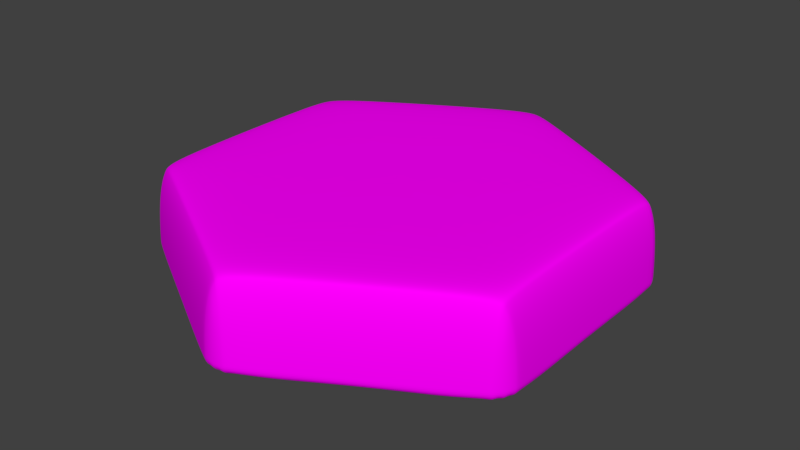 # Source: HEX_Base_Grass.blend  (saved by Blender 2.79.0; exported with 4.5.12 LTS)
import bpy
from mathutils import Matrix  # noqa: F401  (used for matrix-valued properties, if any)

bpy.ops.wm.read_factory_settings(use_empty=True)
scene = bpy.context.scene
scene.name = 'Scene'

# ---- collections
col_collection_10 = bpy.data.collections.new('Collection 10'); scene.collection.children.link(col_collection_10)

# ---- images (referenced by path relative to the original .blend; pixels are not part of the script)
import os
ASSET_DIR = os.environ.get("B2B_ASSET_DIR", "")  # directory of the original .blend (textures are referenced by path, not embedded)
HERE = os.path.dirname(os.path.abspath(__file__))  # packed textures are extracted next to this script under _unpacked/

def load_image(name, relpath, width, height, colorspace="sRGB"):
    """Load a texture the original file referenced (path relative to the .blend, or extracted next to this script)."""
    p = next((c for c in (os.path.join(HERE, relpath), os.path.join(ASSET_DIR, relpath)) if relpath and os.path.exists(c)), "")
    if p:
        img = bpy.data.images.load(p, check_existing=True)
        img.name = name
    else:  # same state as the original file: an image datablock whose file is absent (Cycles renders it pink)
        img = bpy.data.images.new(name, width, height)
        img.source = "FILE"
        img.filepath = "//" + (relpath or name)
    img.colorspace_settings.name = colorspace
    return img
img_hex_base_grass_png_001 = load_image('HEX_Base_Grass.png.001', 'HEX_Base_Grass_TEST.png', 1024, 1024, 'sRGB')

# ---- materials (node trees are filled in below, after node groups)
mat_hex_base_grass = bpy.data.materials.new('HEX_Base_Grass')
mat_hex_base_grass.alpha_threshold = 0.0
mat_hex_base_grass.roughness = 0.5

# ---- material node trees
mat_hex_base_grass.use_nodes = True; mat_hex_base_grass.node_tree.nodes.clear()
_N = mat_hex_base_grass.node_tree.nodes; _L = mat_hex_base_grass.node_tree.links
n0 = _N.new('ShaderNodeOutputMaterial'); n0.name = 'Material Output'; n0.location = (300, 300)
n1 = _N.new('ShaderNodeBsdfDiffuse'); n1.name = 'Diffuse BSDF'; n1.location = (10, 300)
n2 = _N.new('ShaderNodeTexImage'); n2.name = 'Image Texture'; n2.location = (-347, 386)
n2.width = 252
n2.image = img_hex_base_grass_png_001
_L.new(n1.outputs[0], n0.inputs[0])
_L.new(n2.outputs[0], n1.inputs[0])
n0.is_active_output = True

# ---- world
world_world = bpy.data.worlds.new('World'); scene.world = world_world
world_world.color = (0.05088, 0.05088, 0.05088)
world_world.use_sun_shadow = False
world_world.sun_shadow_jitter_overblur = 0.0
world_world.cycles.sampling_method = 'MANUAL'

# ---- meshes
me_cylinder_005 = bpy.data.meshes.new('Cylinder.005')
me_cylinder_005.from_pydata([(-0.104, 1.32, -0.1408), (0.104, 1.32, -0.1408), (-0.05627, 1.338, -0.1408), (-1.339e-10, 1.345, -0.1408), (0.05627, 1.338, -0.1408), (7.317e-09, 1.241, 0.009213), (0.104, 1.32, -0.1109), (-0.104, 1.32, -0.1109), (0.03979, 1.269, 7.358e-05), (0.07353, 1.293, -0.02595), (-0.03979, 1.269, 7.361e-05), (1.104e-08, 1.297, -0.01096), (0.02952, 1.316, -0.03206), (1.477e-08, 1.325, -0.04153), (0.05627, 1.341, -0.1109), (2.222e-08, 1.349, -0.1109), (0.09607, 1.311, -0.06491), (0.04572, 1.332, -0.06376), (1.477e-08, 1.338, -0.06615), (-0.09607, 1.311, -0.06491), (-0.07353, 1.293, -0.02595), (-0.05627, 1.341, -0.1109), (-0.04572, 1.332, -0.06376), (-0.02952, 1.316, -0.03206), (1.091, 0.75, -0.1408), (1.195, 0.5699, -0.1408), (1.131, 0.7179, -0.1408), (1.165, 0.6724, -0.1408), (1.187, 0.6204, -0.1408), (1.075, 0.6207, 0.009213), (1.195, 0.5699, -0.1109), (1.091, 0.75, -0.1109), (1.119, 0.5998, 7.358e-05), (1.157, 0.5829, -0.02595), (1.079, 0.6688, 7.361e-05), (1.123, 0.6487, -0.01096), (1.154, 0.6324, -0.03206), (1.148, 0.6627, -0.04153), (1.19, 0.6219, -0.1109), (1.168, 0.6743, -0.1109), (1.184, 0.5724, -0.06491), (1.176, 0.6263, -0.06376), (1.159, 0.6691, -0.06615), (1.087, 0.7388, -0.06491), (1.083, 0.7102, -0.02595), (1.133, 0.7193, -0.1109), (1.131, 0.7055, -0.06376), (1.125, 0.6835, -0.03206), (1.195, -0.5699, -0.1408), (1.091, -0.75, -0.1408), (1.187, -0.6204, -0.1408), (1.165, -0.6724, -0.1408), (1.131, -0.7179, -0.1408), (1.075, -0.6207, 0.009213), (1.091, -0.75, -0.1109), (1.195, -0.5699, -0.1109), (1.079, -0.6688, 7.358e-05), (1.083, -0.7102, -0.02595), (1.119, -0.5998, 7.361e-05), (1.123, -0.6487, -0.01096), (1.125, -0.6835, -0.03206), (1.148, -0.6627, -0.04153), (1.133, -0.7193, -0.1109), (1.168, -0.6743, -0.1109), (1.087, -0.7388, -0.06491), (1.131, -0.7055, -0.06376), (1.159, -0.6691, -0.06615), (1.184, -0.5724, -0.06491), (1.157, -0.5829, -0.02595), (1.19, -0.6219, -0.1109), (1.176, -0.6263, -0.06376), (1.154, -0.6324, -0.03206), (0.104, -1.32, -0.1408), (-0.104, -1.32, -0.1408), (0.05627, -1.338, -0.1408), (-1.179e-07, -1.345, -0.1408), (-0.05627, -1.338, -0.1408), (-8.582e-08, -1.241, 0.009213), (-0.104, -1.32, -0.1109), (0.104, -1.32, -0.1109), (-0.03979, -1.269, 7.358e-05), (-0.07353, -1.293, -0.02595), (0.03979, -1.269, 7.361e-05), (-9.627e-08, -1.297, -0.01096), (-0.02952, -1.316, -0.03206), (-1.037e-07, -1.325, -0.04153), (-0.05627, -1.341, -0.1109), (-1.224e-07, -1.349, -0.1109), (-0.09607, -1.311, -0.06491), (-0.04573, -1.332, -0.06376), (-1.075e-07, -1.338, -0.06615), (0.09607, -1.311, -0.06491), (0.07353, -1.293, -0.02595), (0.05627, -1.341, -0.1109), (0.04572, -1.332, -0.06376), (0.02952, -1.316, -0.03206), (-1.091, -0.75, -0.1408), (-1.195, -0.5699, -0.1408), (-1.131, -0.7179, -0.1408), (-1.165, -0.6724, -0.1408), (-1.187, -0.6204, -0.1408), (-1.075, -0.6207, 0.009213), (-1.195, -0.5699, -0.1109), (-1.091, -0.75, -0.1109), (-1.119, -0.5998, 7.358e-05), (-1.157, -0.5829, -0.02595), (-1.079, -0.6688, 7.361e-05), (-1.123, -0.6487, -0.01096), (-1.154, -0.6324, -0.03206), (-1.148, -0.6627, -0.04153), (-1.19, -0.6219, -0.1109), (-1.168, -0.6743, -0.1109), (-1.184, -0.5724, -0.06491), (-1.176, -0.6263, -0.06376), (-1.159, -0.6691, -0.06615), (-1.087, -0.7388, -0.06491), (-1.083, -0.7102, -0.02595), (-1.133, -0.7193, -0.1109), (-1.131, -0.7055, -0.06376), (-1.125, -0.6835, -0.03206), (-1.195, 0.5699, -0.1408), (-1.091, 0.75, -0.1408), (-1.187, 0.6204, -0.1408), (-1.165, 0.6724, -0.1408), (-1.131, 0.7179, -0.1408), (-1.075, 0.6207, 0.009213), (-1.091, 0.75, -0.1109), (-1.195, 0.5699, -0.1109), (-1.079, 0.6688, 7.358e-05), (-1.083, 0.7102, -0.02595), (-1.119, 0.5998, 7.361e-05), (-1.123, 0.6487, -0.01096), (-1.125, 0.6835, -0.03206), (-1.148, 0.6627, -0.04153), (-1.133, 0.7193, -0.1109), (-1.168, 0.6743, -0.1109), (-1.087, 0.7388, -0.06491), (-1.131, 0.7055, -0.06376), (-1.159, 0.6691, -0.06615), (-1.184, 0.5724, -0.06491), (-1.157, 0.5829, -0.02595), (-1.19, 0.6219, -0.1109), (-1.176, 0.6263, -0.06376), (-1.154, 0.6324, -0.03206)], [], [(121, 126, 7, 0), (49, 54, 79, 72), (73, 78, 103, 96), (97, 102, 127, 120), (25, 30, 55, 48), (29, 5, 125, 101, 77, 53), (1, 6, 31, 24), (5, 8, 11, 10), (8, 9, 12, 11), (10, 11, 23, 20), (11, 12, 13, 23), (6, 14, 17, 16), (14, 15, 18, 17), (16, 17, 12, 9), (17, 18, 13, 12), (7, 19, 22, 21), (19, 20, 23, 22), (21, 22, 18, 15), (22, 23, 13, 18), (29, 32, 35, 34), (32, 33, 36, 35), (34, 35, 47, 44), (35, 36, 37, 47), (30, 38, 41, 40), (38, 39, 42, 41), (40, 41, 36, 33), (41, 42, 37, 36), (31, 43, 46, 45), (43, 44, 47, 46), (45, 46, 42, 39), (46, 47, 37, 42), (53, 56, 59, 58), (56, 57, 60, 59), (58, 59, 71, 68), (59, 60, 61, 71), (54, 62, 65, 64), (62, 63, 66, 65), (64, 65, 60, 57), (65, 66, 61, 60), (55, 67, 70, 69), (67, 68, 71, 70), (69, 70, 66, 63), (70, 71, 61, 66), (77, 80, 83, 82), (80, 81, 84, 83), (82, 83, 95, 92), (83, 84, 85, 95), (78, 86, 89, 88), (86, 87, 90, 89), (88, 89, 84, 81), (89, 90, 85, 84), (79, 91, 94, 93), (91, 92, 95, 94), (93, 94, 90, 87), (94, 95, 85, 90), (101, 104, 107, 106), (104, 105, 108, 107), (106, 107, 119, 116), (107, 108, 109, 119), (102, 110, 113, 112), (110, 111, 114, 113), (112, 113, 108, 105), (113, 114, 109, 108), (103, 115, 118, 117), (115, 116, 119, 118), (117, 118, 114, 111), (118, 119, 109, 114), (125, 128, 131, 130), (128, 129, 132, 131), (130, 131, 143, 140), (131, 132, 133, 143), (126, 134, 137, 136), (134, 135, 138, 137), (136, 137, 132, 129), (137, 138, 133, 132), (127, 139, 142, 141), (139, 140, 143, 142), (141, 142, 138, 135), (142, 143, 133, 138), (31, 6, 16, 43), (43, 16, 9, 44), (44, 9, 8, 34), (34, 8, 5, 29), (0, 7, 21, 2), (2, 21, 15, 3), (3, 15, 14, 4), (4, 14, 6, 1), (30, 25, 28, 38), (38, 28, 27, 39), (39, 27, 26, 45), (45, 26, 24, 31), (55, 30, 40, 67), (67, 40, 33, 68), (68, 33, 32, 58), (58, 32, 29, 53), (54, 49, 52, 62), (62, 52, 51, 63), (63, 51, 50, 69), (69, 50, 48, 55), (79, 54, 64, 91), (91, 64, 57, 92), (92, 57, 56, 82), (82, 56, 53, 77), (78, 73, 76, 86), (86, 76, 75, 87), (87, 75, 74, 93), (93, 74, 72, 79), (103, 78, 88, 115), (115, 88, 81, 116), (116, 81, 80, 106), (106, 80, 77, 101), (102, 97, 100, 110), (110, 100, 99, 111), (111, 99, 98, 117), (117, 98, 96, 103), (127, 102, 112, 139), (139, 112, 105, 140), (140, 105, 104, 130), (130, 104, 101, 125), (126, 121, 124, 134), (134, 124, 123, 135), (135, 123, 122, 141), (141, 122, 120, 127), (7, 126, 136, 19), (19, 136, 129, 20), (20, 129, 128, 10), (10, 128, 125, 5), (0, 2, 3, 4, 1, 24, 26, 27, 28, 25, 48, 50, 51, 52, 49, 72, 74, 75, 76, 73, 96, 98, 99, 100, 97, 120, 122, 123, 124, 121)])
_uv = me_cylinder_005.uv_layers.new(name='UVMap')
_uv.uv.foreach_set('vector', [0.4967, 0.8403, 0.4962, 0.8347, 0.6919, 0.8177, 0.6924, 0.8233, 0.3568, 0.7257, 0.3573, 0.7313, 0.2614, 0.7589, 0.2609, 0.7533, 0.5737, 0.591, 0.5742, 0.5967, 0.3785, 0.6136, 0.378, 0.608, 0.3663, 0.8324, 0.3658, 0.8268, 0.4652, 0.8355, 0.4657, 0.8412, 0.5828, 0.6999, 0.5834, 0.7055, 0.388, 0.7262, 0.3874, 0.7206, 0.5633, 0.198, 0.7667, 0.09102, 0.9701, 0.198, 0.9701, 0.4119, 0.7667, 0.5189, 0.5633, 0.4119, 0.7133, 0.7053, 0.7138, 0.7109, 0.6144, 0.704, 0.6138, 0.6984, 0.7667, 0.09102, 0.7592, 0.08633, 0.7667, 0.08138, 0.7742, 0.08633, 0.7592, 0.08633, 0.7528, 0.0821, 0.7611, 0.07818, 0.7667, 0.08138, 0.7742, 0.08633, 0.7667, 0.08138, 0.7723, 0.07818, 0.7806, 0.0821, 0.7037, 0.7966, 0.7101, 0.8, 0.7067, 0.8025, 0.7013, 0.8013, 0.7227, 0.8132, 0.7175, 0.8144, 0.7144, 0.8057, 0.72, 0.8047, 0.7175, 0.8144, 0.7098, 0.8157, 0.7082, 0.8072, 0.7144, 0.8057, 0.72, 0.8047, 0.7144, 0.8057, 0.7101, 0.8, 0.7145, 0.7978, 0.7144, 0.8057, 0.7082, 0.8072, 0.7067, 0.8025, 0.7101, 0.8, 0.6919, 0.8177, 0.6916, 0.8089, 0.7008, 0.8077, 0.7009, 0.8169, 0.6916, 0.8089, 0.6927, 0.8009, 0.7013, 0.8013, 0.7008, 0.8077, 0.7009, 0.8169, 0.7008, 0.8077, 0.7082, 0.8072, 0.7098, 0.8157, 0.7008, 0.8077, 0.7013, 0.8013, 0.7067, 0.8025, 0.7082, 0.8072, 0.5633, 0.198, 0.5551, 0.2016, 0.5541, 0.1932, 0.5626, 0.1897, 0.5551, 0.2016, 0.5479, 0.2045, 0.5483, 0.196, 0.5541, 0.1932, 0.5626, 0.1897, 0.5541, 0.1932, 0.5539, 0.1872, 0.5618, 0.1825, 0.5989, 0.724, 0.5957, 0.7199, 0.6007, 0.7176, 0.6045, 0.7194, 0.5834, 0.7055, 0.5923, 0.7047, 0.594, 0.7136, 0.5847, 0.7143, 0.5923, 0.7047, 0.6013, 0.7041, 0.6013, 0.7127, 0.594, 0.7136, 0.5847, 0.7143, 0.594, 0.7136, 0.5957, 0.7199, 0.5873, 0.7219, 0.594, 0.7136, 0.6013, 0.7127, 0.6007, 0.7176, 0.5957, 0.7199, 0.6144, 0.704, 0.6134, 0.7129, 0.6076, 0.713, 0.6091, 0.7039, 0.6134, 0.7129, 0.6092, 0.7208, 0.6045, 0.7194, 0.6076, 0.713, 0.6091, 0.7039, 0.6076, 0.713, 0.6013, 0.7127, 0.6013, 0.7041, 0.6076, 0.713, 0.6045, 0.7194, 0.6007, 0.7176, 0.6013, 0.7127, 0.5633, 0.4119, 0.5626, 0.4202, 0.5541, 0.4167, 0.5551, 0.4083, 0.5626, 0.4202, 0.5618, 0.4273, 0.5539, 0.4227, 0.5541, 0.4167, 0.5551, 0.4083, 0.5541, 0.4167, 0.5483, 0.4139, 0.5479, 0.4054, 0.3766, 0.7476, 0.3702, 0.7443, 0.3735, 0.7418, 0.3789, 0.7429, 0.3573, 0.7313, 0.3625, 0.73, 0.3658, 0.7387, 0.3602, 0.7398, 0.3625, 0.73, 0.3702, 0.7286, 0.372, 0.7371, 0.3658, 0.7387, 0.3602, 0.7398, 0.3658, 0.7387, 0.3702, 0.7443, 0.3658, 0.7467, 0.3658, 0.7387, 0.372, 0.7371, 0.3735, 0.7418, 0.3702, 0.7443, 0.388, 0.7262, 0.3885, 0.7351, 0.3793, 0.7364, 0.3791, 0.7273, 0.3885, 0.7351, 0.3875, 0.7431, 0.3789, 0.7429, 0.3793, 0.7364, 0.3791, 0.7273, 0.3793, 0.7364, 0.372, 0.7371, 0.3702, 0.7286, 0.3793, 0.7364, 0.3789, 0.7429, 0.3735, 0.7418, 0.372, 0.7371, 0.7667, 0.5189, 0.7742, 0.5236, 0.7667, 0.5285, 0.7592, 0.5236, 0.7742, 0.5236, 0.7806, 0.5278, 0.7723, 0.5317, 0.7667, 0.5285, 0.7592, 0.5236, 0.7667, 0.5285, 0.7611, 0.5317, 0.7528, 0.5278, 0.5895, 0.6155, 0.5863, 0.6112, 0.5913, 0.6091, 0.5951, 0.611, 0.5742, 0.5967, 0.5831, 0.596, 0.5847, 0.605, 0.5754, 0.6054, 0.5831, 0.596, 0.5922, 0.5956, 0.592, 0.6042, 0.5847, 0.605, 0.5754, 0.6054, 0.5847, 0.605, 0.5863, 0.6112, 0.5779, 0.6131, 0.5847, 0.605, 0.592, 0.6042, 0.5913, 0.6091, 0.5863, 0.6112, 0.6053, 0.5958, 0.6041, 0.6046, 0.5984, 0.6046, 0.6, 0.5955, 0.6041, 0.6046, 0.5999, 0.6125, 0.5951, 0.611, 0.5984, 0.6046, 0.6, 0.5955, 0.5984, 0.6046, 0.592, 0.6042, 0.5922, 0.5956, 0.5984, 0.6046, 0.5951, 0.611, 0.5913, 0.6091, 0.592, 0.6042, 0.9701, 0.4119, 0.9783, 0.4083, 0.9793, 0.4167, 0.9708, 0.4202, 0.9783, 0.4083, 0.9855, 0.4054, 0.9851, 0.4139, 0.9793, 0.4167, 0.9708, 0.4202, 0.9793, 0.4167, 0.9795, 0.4227, 0.9716, 0.4273, 0.3667, 0.6348, 0.3604, 0.6313, 0.3638, 0.6288, 0.3691, 0.63, 0.3478, 0.6181, 0.353, 0.6169, 0.3561, 0.6256, 0.3504, 0.6266, 0.353, 0.6169, 0.3606, 0.6156, 0.3623, 0.6241, 0.3561, 0.6256, 0.3504, 0.6266, 0.3561, 0.6256, 0.3604, 0.6313, 0.356, 0.6336, 0.3561, 0.6256, 0.3623, 0.6241, 0.3638, 0.6288, 0.3604, 0.6313, 0.3785, 0.6136, 0.3789, 0.6225, 0.3696, 0.6236, 0.3696, 0.6145, 0.3789, 0.6225, 0.3777, 0.6304, 0.3691, 0.63, 0.3696, 0.6236, 0.3696, 0.6145, 0.3696, 0.6236, 0.3623, 0.6241, 0.3606, 0.6156, 0.3696, 0.6236, 0.3691, 0.63, 0.3638, 0.6288, 0.3623, 0.6241, 0.9701, 0.198, 0.9708, 0.1897, 0.9793, 0.1932, 0.9783, 0.2016, 0.9708, 0.1897, 0.9716, 0.1825, 0.9795, 0.1872, 0.9793, 0.1932, 0.9783, 0.2016, 0.9793, 0.1932, 0.9851, 0.196, 0.9855, 0.2045, 0.481, 0.8158, 0.4842, 0.8201, 0.4791, 0.8222, 0.4754, 0.8203, 0.4962, 0.8347, 0.4873, 0.8353, 0.4858, 0.8263, 0.4951, 0.8259, 0.4873, 0.8353, 0.4783, 0.8358, 0.4784, 0.8271, 0.4858, 0.8263, 0.4951, 0.8259, 0.4858, 0.8263, 0.4842, 0.8201, 0.4926, 0.8183, 0.4858, 0.8263, 0.4784, 0.8271, 0.4791, 0.8222, 0.4842, 0.8201, 0.4652, 0.8355, 0.4664, 0.8267, 0.4721, 0.8267, 0.4705, 0.8358, 0.4664, 0.8267, 0.4706, 0.8189, 0.4754, 0.8203, 0.4721, 0.8267, 0.4705, 0.8358, 0.4721, 0.8267, 0.4784, 0.8271, 0.4783, 0.8358, 0.4721, 0.8267, 0.4754, 0.8203, 0.4791, 0.8222, 0.4784, 0.8271, 0.6144, 0.704, 0.7138, 0.7109, 0.7132, 0.7198, 0.6134, 0.7129, 0.561, 0.1776, 0.7485, 0.079, 0.7528, 0.0821, 0.5618, 0.1825, 0.5618, 0.1825, 0.7528, 0.0821, 0.7592, 0.08633, 0.5626, 0.1897, 0.5626, 0.1897, 0.7592, 0.08633, 0.7667, 0.09102, 0.5633, 0.198, 0.6924, 0.8233, 0.6919, 0.8177, 0.7009, 0.8169, 0.7011, 0.8225, 0.7011, 0.8225, 0.7009, 0.8169, 0.7098, 0.8157, 0.71, 0.8213, 0.71, 0.8213, 0.7098, 0.8157, 0.7175, 0.8144, 0.7177, 0.82, 0.7177, 0.82, 0.7175, 0.8144, 0.7227, 0.8132, 0.7232, 0.8189, 0.5834, 0.7055, 0.5828, 0.6999, 0.5915, 0.6991, 0.5923, 0.7047, 0.5923, 0.7047, 0.5915, 0.6991, 0.6004, 0.6986, 0.6013, 0.7041, 0.6013, 0.7041, 0.6004, 0.6986, 0.6083, 0.6983, 0.6091, 0.7039, 0.6091, 0.7039, 0.6083, 0.6983, 0.6138, 0.6984, 0.6144, 0.704, 0.388, 0.7262, 0.5834, 0.7055, 0.5847, 0.7143, 0.3885, 0.7351, 0.3885, 0.7351, 0.5847, 0.7143, 0.5873, 0.7219, 0.3875, 0.7431, 0.5479, 0.4054, 0.5479, 0.2045, 0.5551, 0.2016, 0.5551, 0.4083, 0.5551, 0.4083, 0.5551, 0.2016, 0.5633, 0.198, 0.5633, 0.4119, 0.3573, 0.7313, 0.3568, 0.7257, 0.3622, 0.7245, 0.3625, 0.73, 0.3625, 0.73, 0.3622, 0.7245, 0.3699, 0.723, 0.3702, 0.7286, 0.3702, 0.7286, 0.3699, 0.723, 0.3788, 0.7217, 0.3791, 0.7273, 0.3791, 0.7273, 0.3788, 0.7217, 0.3874, 0.7206, 0.388, 0.7262, 0.6053, 0.5958, 0.7046, 0.6045, 0.7039, 0.6134, 0.6041, 0.6046, 0.7485, 0.5309, 0.561, 0.4323, 0.5618, 0.4273, 0.7528, 0.5278, 0.7528, 0.5278, 0.5618, 0.4273, 0.5626, 0.4202, 0.7592, 0.5236, 0.7592, 0.5236, 0.5626, 0.4202, 0.5633, 0.4119, 0.7667, 0.5189, 0.5742, 0.5967, 0.5737, 0.591, 0.5824, 0.5904, 0.5831, 0.596, 0.5831, 0.596, 0.5824, 0.5904, 0.5914, 0.59, 0.5922, 0.5956, 0.5922, 0.5956, 0.5914, 0.59, 0.5992, 0.59, 0.6, 0.5955, 0.6, 0.5955, 0.5992, 0.59, 0.6048, 0.5902, 0.6053, 0.5958, 0.3785, 0.6136, 0.5742, 0.5967, 0.5754, 0.6054, 0.3789, 0.6225, 0.3789, 0.6225, 0.5754, 0.6054, 0.5779, 0.6131, 0.3777, 0.6304, 0.9716, 0.4273, 0.7806, 0.5278, 0.7742, 0.5236, 0.9708, 0.4202, 0.9708, 0.4202, 0.7742, 0.5236, 0.7667, 0.5189, 0.9701, 0.4119, 0.3478, 0.6181, 0.3473, 0.6125, 0.3527, 0.6113, 0.353, 0.6169, 0.353, 0.6169, 0.3527, 0.6113, 0.3605, 0.61, 0.3606, 0.6156, 0.3606, 0.6156, 0.3605, 0.61, 0.3694, 0.6089, 0.3696, 0.6145, 0.3696, 0.6145, 0.3694, 0.6089, 0.378, 0.608, 0.3785, 0.6136, 0.2514, 0.6438, 0.3478, 0.6181, 0.3504, 0.6266, 0.2537, 0.6524, 0.9906, 0.2063, 0.9906, 0.4036, 0.9855, 0.4054, 0.9855, 0.2045, 0.9855, 0.2045, 0.9855, 0.4054, 0.9783, 0.4083, 0.9783, 0.2016, 0.9783, 0.2016, 0.9783, 0.4083, 0.9701, 0.4119, 0.9701, 0.198, 0.4962, 0.8347, 0.4967, 0.8403, 0.488, 0.8409, 0.4873, 0.8353, 0.4873, 0.8353, 0.488, 0.8409, 0.4791, 0.8413, 0.4783, 0.8358, 0.4783, 0.8358, 0.4791, 0.8413, 0.4712, 0.8414, 0.4705, 0.8358, 0.4705, 0.8358, 0.4712, 0.8414, 0.4657, 0.8412, 0.4652, 0.8355, 0.6919, 0.8177, 0.4962, 0.8347, 0.4951, 0.8259, 0.6916, 0.8089, 0.6916, 0.8089, 0.4951, 0.8259, 0.4926, 0.8183, 0.6927, 0.8009, 0.7806, 0.0821, 0.9716, 0.1825, 0.9708, 0.1897, 0.7742, 0.08633, 0.7742, 0.08633, 0.9708, 0.1897, 0.9701, 0.198, 0.7667, 0.09102, 0.4722, 0.4082, 0.4707, 0.4169, 0.4664, 0.4258, 0.4601, 0.4337, 0.4525, 0.4392, 0.2658, 0.5374, 0.2567, 0.5406, 0.2461, 0.5417, 0.2354, 0.5406, 0.2264, 0.5374, 0.03964, 0.4392, 0.03211, 0.4337, 0.02573, 0.4258, 0.02146, 0.4169, 0.01996, 0.4082, 0.01996, 0.2117, 0.02146, 0.203, 0.02573, 0.1941, 0.03211, 0.1862, 0.03964, 0.1807, 0.2264, 0.08247, 0.2354, 0.0793, 0.2461, 0.07818, 0.2567, 0.0793, 0.2658, 0.08247, 0.4525, 0.1807, 0.4601, 0.1862, 0.4664, 0.1941, 0.4707, 0.203, 0.4722, 0.2117])
me_cylinder_005.materials.append(mat_hex_base_grass)
me_cylinder_005.use_remesh_preserve_volume = False
me_cylinder_005.use_remesh_preserve_attributes = False
me_cylinder_005.use_mirror_vertex_groups = False
me_cylinder_005.update()

# ---- objects
ob_top = bpy.data.objects.new('Top', me_cylinder_005)

# ---- transforms, parenting, visibility, modifiers, constraints
ob_top.location = (-7.996e-08, -5.07e-10, 0.9629)
ob_top.scale = (2.2, 2.2, 8.863)
ob_top.lineart.crease_threshold = 0.0
_m = ob_top.modifiers.new('Subsurf', 'SUBSURF')
_m.uv_smooth = 'PRESERVE_CORNERS'
_m.levels = 4
_m.render_levels = 4
_m.show_only_control_edges = False

# ---- collection membership
col_collection_10.objects.link(ob_top)

# ---- scene / render settings (as saved in the file)
scene.frame_start = 1; scene.frame_end = 40; scene.frame_set(7)
scene.render.engine = 'CYCLES'
scene.render.resolution_percentage = 50
scene.render.fps = 40
scene.render.dither_intensity = 0.0
scene.cycles.use_denoising = False
scene.cycles.samples = 128
scene.cycles.sampling_pattern = 'TABULATED_SOBOL'
scene.cycles.use_adaptive_sampling = False
scene.cycles.use_light_tree = False
scene.cycles.blur_glossy = 0.0
scene.cycles.sample_clamp_indirect = 0.0
scene.view_settings.view_transform = 'Standard'
bpy.context.view_layer.update()

# ---- added for rendering (the .blend has no active camera and no usable light): camera, sun
cam_auto = bpy.data.cameras.new('AutoCamera')
cam_auto.lens = 50.0
cam_auto.sensor_width = 36.0
cam_auto.clip_end = 1000.0
ob_auto_camera = bpy.data.objects.new('AutoCamera', cam_auto)
scene.collection.objects.link(ob_auto_camera)
ob_auto_camera.location = (7.43838, -8.92605, 6.33048)
ob_auto_camera.rotation_euler = (1.09748, -7.21219e-08, 0.694738)
scene.camera = ob_auto_camera
light_auto_sun = bpy.data.lights.new('AutoSun', 'SUN')
light_auto_sun.energy = 3.0
light_auto_sun.angle = 0.0523599
ob_auto_sun = bpy.data.objects.new('AutoSun', light_auto_sun)
scene.collection.objects.link(ob_auto_sun)
ob_auto_sun.rotation_euler = (0.872665, 0.174533, 0.523599)
bpy.context.view_layer.update()
